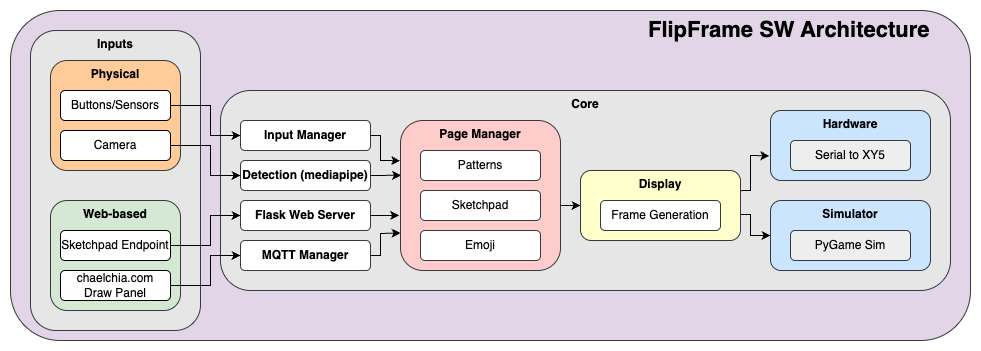

The diagram above was exported from draw.io. Its source (the exported page's mxGraphModel, read from the mxfile embedded in the PNG):
<mxGraphModel dx="1236" dy="824" grid="1" gridSize="10" guides="1" tooltips="1" connect="1" arrows="1" fold="1" page="1" pageScale="1" pageWidth="850" pageHeight="1100" math="0" shadow="0">
  <root>
    <mxCell id="0" />
    <mxCell id="1" parent="0" />
    <mxCell id="-zWtV6nQxB2smZU4sng7-49" value="&lt;blockquote style=&quot;margin: 0 0 0 40px; border: none; padding: 0px;&quot;&gt;&lt;blockquote style=&quot;margin: 0 0 0 40px; border: none; padding: 0px;&quot;&gt;&lt;font color=&quot;#000000&quot;&gt;&lt;b style=&quot;&quot;&gt;&lt;font style=&quot;font-size: 22px;&quot;&gt;FlipFrame SW Architecture&amp;nbsp; &amp;nbsp;&amp;nbsp;&lt;/font&gt;&lt;span style=&quot;font-size: 18px; white-space: pre;&quot;&gt;&#09;&lt;/span&gt;&lt;/b&gt;&lt;/font&gt;&lt;/blockquote&gt;&lt;/blockquote&gt;" style="rounded=1;whiteSpace=wrap;html=1;fillColor=#E1D5E7;strokeColor=#36393d;verticalAlign=top;align=right;" parent="1" vertex="1">
      <mxGeometry y="50" width="960" height="330" as="geometry" />
    </mxCell>
    <mxCell id="-zWtV6nQxB2smZU4sng7-23" value="&lt;font color=&quot;#000000&quot;&gt;&lt;b&gt;Inputs&lt;/b&gt;&lt;/font&gt;" style="rounded=1;whiteSpace=wrap;html=1;fillColor=#E6E6E6;strokeColor=#36393d;verticalAlign=top;" parent="1" vertex="1">
      <mxGeometry x="20" y="70" width="170" height="300" as="geometry" />
    </mxCell>
    <mxCell id="-zWtV6nQxB2smZU4sng7-22" value="&lt;font color=&quot;#000000&quot;&gt;&lt;b&gt;Core&lt;/b&gt;&lt;/font&gt;" style="rounded=1;whiteSpace=wrap;html=1;fillColor=#E6E6E6;strokeColor=#36393d;verticalAlign=top;" parent="1" vertex="1">
      <mxGeometry x="210" y="130" width="730" height="200" as="geometry" />
    </mxCell>
    <mxCell id="-zWtV6nQxB2smZU4sng7-8" value="&lt;font style=&quot;color: rgb(0, 0, 0);&quot;&gt;&lt;b&gt;Web-based&lt;/b&gt;&lt;/font&gt;" style="rounded=1;whiteSpace=wrap;html=1;verticalAlign=top;fillColor=#D5E8D4;strokeColor=#36393d;" parent="1" vertex="1">
      <mxGeometry x="40" y="240" width="130" height="110" as="geometry" />
    </mxCell>
    <mxCell id="-zWtV6nQxB2smZU4sng7-7" value="&lt;font style=&quot;color: rgb(0, 0, 0);&quot;&gt;&lt;b&gt;Physical&lt;/b&gt;&lt;/font&gt;" style="rounded=1;whiteSpace=wrap;html=1;verticalAlign=top;fillColor=#ffcc99;strokeColor=#36393d;" parent="1" vertex="1">
      <mxGeometry x="40" y="100" width="130" height="110" as="geometry" />
    </mxCell>
    <mxCell id="-zWtV6nQxB2smZU4sng7-1" value="Buttons/Sensors" style="rounded=1;whiteSpace=wrap;html=1;fillColor=#FFFFFF;fontColor=#000000;strokeColor=#000000;" parent="1" vertex="1">
      <mxGeometry x="50" y="130" width="110" height="30" as="geometry" />
    </mxCell>
    <mxCell id="-zWtV6nQxB2smZU4sng7-2" value="Sketchpad Endpoint" style="rounded=1;whiteSpace=wrap;html=1;fillColor=#FFFFFF;fontColor=#000000;strokeColor=#000000;" parent="1" vertex="1">
      <mxGeometry x="50" y="270" width="110" height="30" as="geometry" />
    </mxCell>
    <mxCell id="-zWtV6nQxB2smZU4sng7-3" value="chaelchia.com Draw Panel" style="rounded=1;whiteSpace=wrap;html=1;fillColor=#FFFFFF;fontColor=#000000;strokeColor=#000000;" parent="1" vertex="1">
      <mxGeometry x="50" y="310" width="110" height="30" as="geometry" />
    </mxCell>
    <mxCell id="-zWtV6nQxB2smZU4sng7-4" value="Camera" style="rounded=1;whiteSpace=wrap;html=1;fillColor=#FFFFFF;strokeColor=#000000;fontColor=#000000;" parent="1" vertex="1">
      <mxGeometry x="50" y="170" width="110" height="30" as="geometry" />
    </mxCell>
    <mxCell id="-zWtV6nQxB2smZU4sng7-12" value="&lt;font style=&quot;color: rgb(0, 0, 0);&quot;&gt;&lt;b&gt;Input Manager&lt;/b&gt;&lt;/font&gt;" style="rounded=1;whiteSpace=wrap;html=1;fillColor=#FFFFFF;strokeColor=#36393d;" parent="1" vertex="1">
      <mxGeometry x="230" y="160" width="130" height="30" as="geometry" />
    </mxCell>
    <mxCell id="-zWtV6nQxB2smZU4sng7-13" value="&lt;font color=&quot;#000000&quot;&gt;&lt;b&gt;Detection (mediapipe)&lt;/b&gt;&lt;/font&gt;" style="rounded=1;whiteSpace=wrap;html=1;fillColor=#FFFFFF;strokeColor=#36393d;" parent="1" vertex="1">
      <mxGeometry x="230" y="200" width="130" height="30" as="geometry" />
    </mxCell>
    <mxCell id="-zWtV6nQxB2smZU4sng7-14" value="&lt;font style=&quot;color: rgb(0, 0, 0);&quot;&gt;&lt;b&gt;Flask Web Server&lt;/b&gt;&lt;/font&gt;" style="rounded=1;whiteSpace=wrap;html=1;fillColor=#FFFFFF;strokeColor=#36393d;" parent="1" vertex="1">
      <mxGeometry x="230" y="240" width="130" height="30" as="geometry" />
    </mxCell>
    <mxCell id="-zWtV6nQxB2smZU4sng7-15" value="&lt;font style=&quot;color: rgb(0, 0, 0);&quot;&gt;&lt;b&gt;MQTT Manager&lt;/b&gt;&lt;/font&gt;" style="rounded=1;whiteSpace=wrap;html=1;fillColor=#FFFFFF;strokeColor=#36393d;" parent="1" vertex="1">
      <mxGeometry x="230" y="280" width="130" height="30" as="geometry" />
    </mxCell>
    <mxCell id="-zWtV6nQxB2smZU4sng7-33" value="" style="group" parent="1" vertex="1" connectable="0">
      <mxGeometry x="760" y="240" width="160" height="70" as="geometry" />
    </mxCell>
    <mxCell id="-zWtV6nQxB2smZU4sng7-29" value="&lt;font color=&quot;#000000&quot;&gt;&lt;b&gt;Simulator&lt;/b&gt;&lt;/font&gt;" style="rounded=1;whiteSpace=wrap;html=1;fillColor=#CCE5FF;strokeColor=#36393d;verticalAlign=top;" parent="-zWtV6nQxB2smZU4sng7-33" vertex="1">
      <mxGeometry width="160" height="70" as="geometry" />
    </mxCell>
    <mxCell id="-zWtV6nQxB2smZU4sng7-31" value="&lt;font color=&quot;#000000&quot;&gt;PyGame Sim&lt;/font&gt;" style="rounded=1;whiteSpace=wrap;html=1;fillColor=#eeeeee;strokeColor=#36393d;" parent="-zWtV6nQxB2smZU4sng7-33" vertex="1">
      <mxGeometry x="20" y="30" width="120" height="30" as="geometry" />
    </mxCell>
    <mxCell id="-zWtV6nQxB2smZU4sng7-38" value="" style="endArrow=classic;html=1;rounded=0;strokeColor=#000000;exitX=1;exitY=0.5;exitDx=0;exitDy=0;entryX=-0.002;entryY=0.268;entryDx=0;entryDy=0;entryPerimeter=0;" parent="1" source="-zWtV6nQxB2smZU4sng7-12" target="-zWtV6nQxB2smZU4sng7-18" edge="1">
      <mxGeometry width="50" height="50" relative="1" as="geometry">
        <mxPoint x="359.9999999999999" y="184.85" as="sourcePoint" />
        <mxPoint x="400" y="199.99999999999997" as="targetPoint" />
        <Array as="points">
          <mxPoint x="370" y="175" />
          <mxPoint x="370" y="200" />
        </Array>
      </mxGeometry>
    </mxCell>
    <mxCell id="-zWtV6nQxB2smZU4sng7-40" value="" style="endArrow=classic;html=1;rounded=0;strokeColor=#000000;exitX=1;exitY=0.5;exitDx=0;exitDy=0;entryX=-0.008;entryY=0.633;entryDx=0;entryDy=0;entryPerimeter=0;" parent="1" source="-zWtV6nQxB2smZU4sng7-14" target="-zWtV6nQxB2smZU4sng7-18" edge="1">
      <mxGeometry width="50" height="50" relative="1" as="geometry">
        <mxPoint x="370" y="254.84" as="sourcePoint" />
        <mxPoint x="400" y="255" as="targetPoint" />
      </mxGeometry>
    </mxCell>
    <mxCell id="-zWtV6nQxB2smZU4sng7-42" value="" style="endArrow=classic;html=1;rounded=0;strokeColor=#000000;exitX=0.996;exitY=0.288;exitDx=0;exitDy=0;entryX=-0.007;entryY=0.648;entryDx=0;entryDy=0;exitPerimeter=0;entryPerimeter=0;" parent="1" source="-zWtV6nQxB2smZU4sng7-19" target="-zWtV6nQxB2smZU4sng7-21" edge="1">
      <mxGeometry width="50" height="50" relative="1" as="geometry">
        <mxPoint x="760" y="212" as="sourcePoint" />
        <mxPoint x="800" y="195" as="targetPoint" />
        <Array as="points">
          <mxPoint x="740" y="230" />
          <mxPoint x="740" y="195" />
        </Array>
      </mxGeometry>
    </mxCell>
    <mxCell id="-zWtV6nQxB2smZU4sng7-44" value="" style="endArrow=classic;html=1;rounded=0;strokeColor=#000000;exitX=0.996;exitY=0.628;exitDx=0;exitDy=0;entryX=0;entryY=0.5;entryDx=0;entryDy=0;exitPerimeter=0;" parent="1" source="-zWtV6nQxB2smZU4sng7-19" target="-zWtV6nQxB2smZU4sng7-29" edge="1">
      <mxGeometry width="50" height="50" relative="1" as="geometry">
        <mxPoint x="760" y="245" as="sourcePoint" />
        <mxPoint x="801" y="205" as="targetPoint" />
        <Array as="points">
          <mxPoint x="740" y="254" />
          <mxPoint x="740" y="275" />
        </Array>
      </mxGeometry>
    </mxCell>
    <mxCell id="-zWtV6nQxB2smZU4sng7-45" value="" style="endArrow=classic;html=1;rounded=0;strokeColor=#000000;exitX=1;exitY=0.5;exitDx=0;exitDy=0;entryX=0;entryY=0.5;entryDx=0;entryDy=0;" parent="1" source="-zWtV6nQxB2smZU4sng7-3" target="-zWtV6nQxB2smZU4sng7-15" edge="1">
      <mxGeometry width="50" height="50" relative="1" as="geometry">
        <mxPoint x="170" y="325" as="sourcePoint" />
        <mxPoint x="250" y="295" as="targetPoint" />
        <Array as="points">
          <mxPoint x="200" y="325" />
          <mxPoint x="200" y="295" />
        </Array>
      </mxGeometry>
    </mxCell>
    <mxCell id="-zWtV6nQxB2smZU4sng7-46" value="" style="endArrow=classic;html=1;rounded=0;strokeColor=#000000;exitX=1;exitY=0.5;exitDx=0;exitDy=0;entryX=0;entryY=0.5;entryDx=0;entryDy=0;" parent="1" source="-zWtV6nQxB2smZU4sng7-2" target="-zWtV6nQxB2smZU4sng7-14" edge="1">
      <mxGeometry width="50" height="50" relative="1" as="geometry">
        <mxPoint x="180" y="280" as="sourcePoint" />
        <mxPoint x="260" y="250" as="targetPoint" />
        <Array as="points">
          <mxPoint x="200" y="285" />
          <mxPoint x="200" y="255" />
        </Array>
      </mxGeometry>
    </mxCell>
    <mxCell id="-zWtV6nQxB2smZU4sng7-47" value="" style="endArrow=classic;html=1;rounded=0;strokeColor=#000000;exitX=1;exitY=0.5;exitDx=0;exitDy=0;entryX=0;entryY=0.5;entryDx=0;entryDy=0;" parent="1" source="-zWtV6nQxB2smZU4sng7-4" target="-zWtV6nQxB2smZU4sng7-13" edge="1">
      <mxGeometry width="50" height="50" relative="1" as="geometry">
        <mxPoint x="200" y="200" as="sourcePoint" />
        <mxPoint x="280" y="170" as="targetPoint" />
        <Array as="points">
          <mxPoint x="200" y="185" />
          <mxPoint x="200" y="215" />
        </Array>
      </mxGeometry>
    </mxCell>
    <mxCell id="-zWtV6nQxB2smZU4sng7-48" value="" style="endArrow=classic;html=1;rounded=0;strokeColor=#000000;exitX=1;exitY=0.5;exitDx=0;exitDy=0;entryX=0;entryY=0.5;entryDx=0;entryDy=0;" parent="1" source="-zWtV6nQxB2smZU4sng7-1" target="-zWtV6nQxB2smZU4sng7-12" edge="1">
      <mxGeometry width="50" height="50" relative="1" as="geometry">
        <mxPoint x="180" y="160" as="sourcePoint" />
        <mxPoint x="260" y="170" as="targetPoint" />
        <Array as="points">
          <mxPoint x="200" y="145" />
          <mxPoint x="200" y="175" />
        </Array>
      </mxGeometry>
    </mxCell>
    <mxCell id="-zWtV6nQxB2smZU4sng7-37" value="" style="endArrow=classic;html=1;rounded=0;strokeColor=#000000;exitX=1;exitY=0.5;exitDx=0;exitDy=0;entryX=0;entryY=0.75;entryDx=0;entryDy=0;" parent="1" source="-zWtV6nQxB2smZU4sng7-15" target="-zWtV6nQxB2smZU4sng7-18" edge="1">
      <mxGeometry width="50" height="50" relative="1" as="geometry">
        <mxPoint x="360" y="215" as="sourcePoint" />
        <mxPoint x="388.5600000000002" y="184.14999999999998" as="targetPoint" />
        <Array as="points">
          <mxPoint x="370" y="295" />
          <mxPoint x="370" y="273" />
        </Array>
      </mxGeometry>
    </mxCell>
    <mxCell id="-zWtV6nQxB2smZU4sng7-39" value="" style="endArrow=classic;html=1;rounded=0;strokeColor=#000000;entryX=0.004;entryY=0.365;entryDx=0;entryDy=0;entryPerimeter=0;exitX=1;exitY=0.5;exitDx=0;exitDy=0;" parent="1" source="-zWtV6nQxB2smZU4sng7-13" target="-zWtV6nQxB2smZU4sng7-18" edge="1">
      <mxGeometry width="50" height="50" relative="1" as="geometry">
        <mxPoint x="360" y="135" as="sourcePoint" />
        <mxPoint x="390" y="260" as="targetPoint" />
      </mxGeometry>
    </mxCell>
    <mxCell id="-zWtV6nQxB2smZU4sng7-41" value="" style="endArrow=classic;html=1;rounded=0;strokeColor=#000000;exitX=1;exitY=0.5;exitDx=0;exitDy=0;entryX=0;entryY=0.5;entryDx=0;entryDy=0;" parent="1" target="-zWtV6nQxB2smZU4sng7-19" edge="1">
      <mxGeometry width="50" height="50" relative="1" as="geometry">
        <mxPoint x="550" y="245" as="sourcePoint" />
        <mxPoint x="600" y="165" as="targetPoint" />
      </mxGeometry>
    </mxCell>
    <mxCell id="-zWtV6nQxB2smZU4sng7-50" value="" style="group" parent="1" vertex="1" connectable="0">
      <mxGeometry x="760" y="150" width="160" height="70" as="geometry" />
    </mxCell>
    <mxCell id="-zWtV6nQxB2smZU4sng7-21" value="&lt;font color=&quot;#000000&quot;&gt;&lt;b&gt;Hardware&lt;/b&gt;&lt;/font&gt;" style="rounded=1;whiteSpace=wrap;html=1;fillColor=#CCE5FF;strokeColor=#36393d;verticalAlign=top;" parent="-zWtV6nQxB2smZU4sng7-50" vertex="1">
      <mxGeometry width="160" height="70" as="geometry" />
    </mxCell>
    <mxCell id="-zWtV6nQxB2smZU4sng7-32" value="&lt;font color=&quot;#000000&quot;&gt;Serial to XY5&lt;/font&gt;" style="rounded=1;whiteSpace=wrap;html=1;fillColor=#eeeeee;strokeColor=#36393d;" parent="-zWtV6nQxB2smZU4sng7-50" vertex="1">
      <mxGeometry x="20" y="30" width="120" height="30" as="geometry" />
    </mxCell>
    <mxCell id="-zWtV6nQxB2smZU4sng7-18" value="&lt;font color=&quot;#000000&quot;&gt;&lt;b&gt;Page Manager&lt;/b&gt;&lt;/font&gt;" style="rounded=1;whiteSpace=wrap;html=1;fillColor=#FFCCCC;strokeColor=#36393d;verticalAlign=top;" parent="1" vertex="1">
      <mxGeometry x="390" y="160" width="160" height="150" as="geometry" />
    </mxCell>
    <mxCell id="-zWtV6nQxB2smZU4sng7-24" value="&lt;font color=&quot;#000000&quot;&gt;Patterns&lt;/font&gt;" style="rounded=1;whiteSpace=wrap;html=1;fillColor=#FFFFFF;strokeColor=#36393d;" parent="1" vertex="1">
      <mxGeometry x="410" y="190" width="120" height="30" as="geometry" />
    </mxCell>
    <mxCell id="-zWtV6nQxB2smZU4sng7-26" value="&lt;font color=&quot;#000000&quot;&gt;Emoji&lt;/font&gt;" style="rounded=1;whiteSpace=wrap;html=1;fillColor=#FFFFFF;strokeColor=#36393d;" parent="1" vertex="1">
      <mxGeometry x="410" y="270" width="120" height="30" as="geometry" />
    </mxCell>
    <mxCell id="-zWtV6nQxB2smZU4sng7-52" value="&lt;font color=&quot;#000000&quot;&gt;Sketchpad&lt;/font&gt;" style="rounded=1;whiteSpace=wrap;html=1;fillColor=#FFFFFF;strokeColor=#36393d;" parent="1" vertex="1">
      <mxGeometry x="410" y="230" width="120" height="30" as="geometry" />
    </mxCell>
    <mxCell id="-zWtV6nQxB2smZU4sng7-19" value="&lt;font color=&quot;#000000&quot;&gt;&lt;b&gt;Display&lt;/b&gt;&lt;/font&gt;" style="rounded=1;whiteSpace=wrap;html=1;fillColor=#FFFFCC;strokeColor=#36393d;verticalAlign=top;" parent="1" vertex="1">
      <mxGeometry x="570" y="210" width="160" height="70" as="geometry" />
    </mxCell>
    <mxCell id="-zWtV6nQxB2smZU4sng7-28" value="&lt;font color=&quot;#000000&quot;&gt;Frame Generation&lt;/font&gt;" style="rounded=1;whiteSpace=wrap;html=1;fillColor=#FFFFFF;strokeColor=#36393d;" parent="1" vertex="1">
      <mxGeometry x="590" y="240" width="120" height="30" as="geometry" />
    </mxCell>
  </root>
</mxGraphModel>